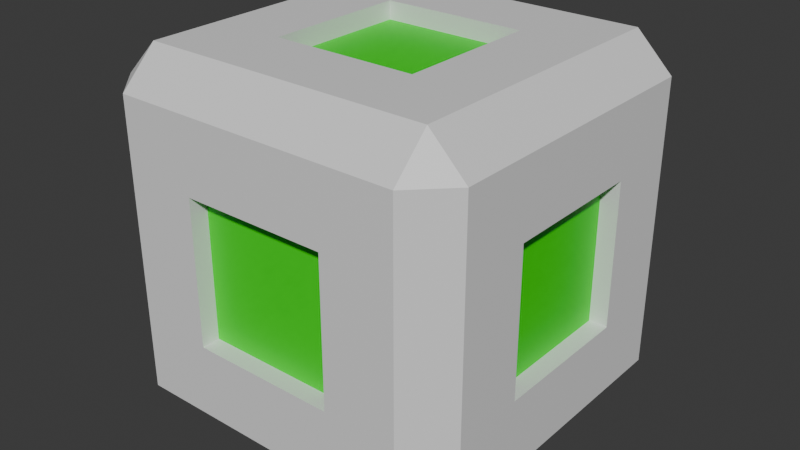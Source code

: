 # Source: PushBox.blend  (saved by Blender 4.0.36; exported with 4.5.12 LTS)
import bpy
from mathutils import Matrix  # noqa: F401  (used for matrix-valued properties, if any)

bpy.ops.wm.read_factory_settings(use_empty=True)
scene = bpy.context.scene
scene.name = 'Scene'

# ---- collections
col_collection = bpy.data.collections.new('Collection'); scene.collection.children.link(col_collection)

# ---- materials (node trees are filled in below, after node groups)
mat_box = bpy.data.materials.new('Box')
mat_box.alpha_threshold = 0.0
mat_box.use_transparent_shadow = False
mat_box.roughness = 0.5
mat_box.line_color = (0.0, 0.0, 0.0, 1.0)
mat_glow = bpy.data.materials.new('Glow')
mat_glow.use_transparent_shadow = False

# ---- material node trees
mat_box.use_nodes = True; mat_box.node_tree.nodes.clear()
_N = mat_box.node_tree.nodes; _L = mat_box.node_tree.links
n0 = _N.new('ShaderNodeOutputMaterial'); n0.name = 'Material Output'; n0.location = (300, 300)
n1 = _N.new('ShaderNodeBsdfPrincipled'); n1.name = 'Principled BSDF'; n1.location = (10, 300)
n1.inputs[3].default_value = 1.45
_L.new(n1.outputs[0], n0.inputs[0])
n0.is_active_output = True
mat_glow.use_nodes = True; mat_glow.node_tree.nodes.clear()
_N = mat_glow.node_tree.nodes; _L = mat_glow.node_tree.links
n0 = _N.new('ShaderNodeBsdfPrincipled'); n0.name = 'Principled BSDF'; n0.location = (10, 300)
n0.inputs[0].default_value = (0.008812, 0.8001, 0.0, 1.0)
n0.inputs[3].default_value = 1.45
n1 = _N.new('ShaderNodeOutputMaterial'); n1.name = 'Material Output'; n1.location = (300, 300)
_L.new(n0.outputs[0], n1.inputs[0])
n1.is_active_output = True

# ---- world
world_world = bpy.data.worlds.new('World'); scene.world = world_world
world_world.use_nodes = True; world_world.node_tree.nodes.clear()
_N = world_world.node_tree.nodes; _L = world_world.node_tree.links
n0 = _N.new('ShaderNodeOutputWorld'); n0.name = 'World Output'; n0.location = (300, 300)
n1 = _N.new('ShaderNodeBackground'); n1.name = 'Background'; n1.location = (10, 300)
n1.inputs[0].default_value = (0.05088, 0.05088, 0.05088, 1.0)
_L.new(n1.outputs[0], n0.inputs[0])
n0.is_active_output = True
world_world.color = (0.05088, 0.05088, 0.05088)
world_world.use_sun_shadow = False
world_world.sun_shadow_jitter_overblur = 0.0

# ---- meshes
me_cube = bpy.data.meshes.new('Cube')
me_cube.from_pydata([(-0.45, 0.09, 0.36), (0.36, 0.09, 0.45), (0.45, 0.81, 0.36), (0.18, 0.9, 0.18), (0.45, 0.63, 0.18), (0.18, 0.63, -0.45), (-0.45, 0.63, 0.18), (0.18, 0.63, 0.45), (0.36, 0.81, 0.45), (-0.45, 0.81, 0.36), (0.36, 0.9, 0.36), (-0.36, 0.9, 0.36), (0.36, 0.81, -0.45), (-0.36, 7.451e-08, 0.36), (0.36, 7.451e-08, 0.36), (-0.36, 0.81, 0.45), (-0.45, 0.09, -0.36), (0.45, 0.09, 0.36), (-0.36, 0.09, 0.45), (0.45, 0.81, -0.36), (0.18, 0.9, -0.18), (0.45, 0.63, -0.18), (-0.45, 0.63, -0.18), (0.36, 1.49e-08, -0.36), (-0.36, 1.49e-08, -0.36), (-0.45, 0.81, -0.36), (0.45, 0.09, -0.36), (0.36, 0.9, -0.36), (-0.45, 0.27, 0.18), (0.45, 0.27, 0.18), (0.18, 0.27, -0.45), (0.18, 0.27, 0.45), (-0.36, 0.09, -0.45), (0.36, 0.09, -0.45), (0.45, 0.27, -0.18), (-0.45, 0.27, -0.18), (-0.18, 0.9, 0.18), (-0.18, 0.63, 0.45), (-0.36, 0.81, -0.45), (-0.18, 0.63, -0.45), (-0.36, 0.9, -0.36), (-0.18, 0.9, -0.18), (-0.18, 0.27, 0.45), (-0.18, 0.27, -0.45), (-0.18, 0.63, 0.405), (0.18, 0.63, 0.405), (0.18, 0.27, 0.405), (-0.18, 0.27, 0.405), (-0.405, 0.27, 0.18), (-0.405, 0.63, 0.18), (-0.405, 0.63, -0.18), (-0.405, 0.27, -0.18), (0.18, 0.63, -0.405), (0.18, 0.27, -0.405), (-0.18, 0.63, -0.405), (-0.18, 0.27, -0.405), (0.405, 0.63, 0.18), (0.405, 0.63, -0.18), (0.405, 0.27, 0.18), (0.405, 0.27, -0.18), (-0.18, 0.855, 0.18), (0.18, 0.855, 0.18), (0.18, 0.855, -0.18), (-0.18, 0.855, -0.18)], [], [(13, 18, 0), (10, 8, 2), (27, 10, 2, 19), (20, 41, 63, 62), (11, 15, 8, 10), (19, 2, 4, 21), (38, 12, 5, 39), (6, 22, 50, 49), (24, 13, 0, 16), (17, 1, 14), (33, 26, 23), (26, 17, 14, 23), (32, 24, 16), (28, 0, 9, 6), (32, 16, 25, 38), (22, 6, 9, 25), (43, 30, 33, 32), (34, 29, 17, 26), (36, 11, 10, 3), (9, 15, 11), (38, 40, 27, 12), (38, 25, 40), (25, 9, 11, 40), (12, 27, 19), (20, 3, 10, 27), (16, 35, 22, 25), (40, 41, 20, 27), (19, 21, 34, 26), (15, 9, 0, 18), (37, 15, 18, 42), (5, 12, 33, 30), (4, 2, 17, 29), (4, 29, 58, 56), (12, 19, 26, 33), (39, 5, 52, 54), (8, 7, 31, 1), (2, 8, 1, 17), (16, 0, 28, 35), (38, 39, 43, 32), (31, 7, 45, 46), (31, 42, 18, 1), (14, 1, 18, 13), (33, 23, 24, 32), (8, 15, 37, 7), (40, 11, 36, 41), (45, 44, 47, 46), (7, 37, 44, 45), (42, 31, 46, 47), (37, 42, 47, 44), (51, 48, 49, 50), (22, 35, 51, 50), (35, 28, 48, 51), (28, 6, 49, 48), (54, 52, 53, 55), (43, 39, 54, 55), (5, 30, 53, 52), (30, 43, 55, 53), (57, 56, 58, 59), (34, 21, 57, 59), (21, 4, 56, 57), (29, 34, 59, 58), (63, 60, 61, 62), (41, 36, 60, 63), (3, 20, 62, 61), (36, 3, 61, 60)])
me_cube.polygons.foreach_set('material_index', [0, 0, 0, 0, 0, 0, 0, 0, 0, 0, 0, 0, 0, 0, 0, 0, 0, 0, 0, 0, 0, 0, 0, 0, 0, 0, 0, 0, 0, 0, 0, 0, 0, 0, 0, 0, 0, 0, 0, 0, 0, 0, 0, 0, 0, 1, 0, 0, 0, 1, 0, 0, 0, 1, 0, 0, 0, 1, 0, 0, 0, 1, 0, 0, 0])
_uv = me_cube.uv_layers.new(name='UVMap')
_uv.uv.foreach_set('vector', [0.5625, 0.9375, 0.625, 0.9375, 0.5625, 1.0, 0.5625, 0.4375, 0.625, 0.4375, 0.5625, 0.5, 0.4688, 0.4375, 0.5, 0.4375, 0.5, 0.5, 0.4688, 0.5, 0.4688, 0.375, 0.4688, 0.3438, 0.4688, 0.3438, 0.4688, 0.375, 0.5625, 0.3438, 0.625, 0.3438, 0.625, 0.375, 0.5625, 0.375, 0.4688, 0.5625, 0.5, 0.5625, 0.5, 0.625, 0.4688, 0.625, 0.2188, 0.5625, 0.25, 0.5625, 0.25, 0.625, 0.2188, 0.625, 0.5, 0.125, 0.4688, 0.125, 0.4688, 0.125, 0.5, 0.125, 0.4688, 0.9375, 0.5, 0.9375, 0.5, 1.0, 0.4688, 1.0, 0.625, 0.75, 0.625, 0.8125, 0.5625, 0.8125, 0.375, 0.75, 0.4375, 0.75, 0.4375, 0.8125, 0.4688, 0.75, 0.5, 0.75, 0.5, 0.8125, 0.4688, 0.8125, 0.375, 0.9375, 0.4375, 0.9375, 0.4375, 1.0, 0.5, 0.09375, 0.5625, 0.09375, 0.5625, 0.125, 0.5, 0.125, 0.375, 0.09375, 0.4375, 0.09375, 0.4375, 0.125, 0.375, 0.125, 0.4688, 0.125, 0.5, 0.125, 0.5, 0.1875, 0.4688, 0.1875, 0.2188, 0.6562, 0.25, 0.6562, 0.25, 0.6875, 0.2188, 0.6875, 0.4688, 0.6562, 0.5, 0.6562, 0.5, 0.6875, 0.4688, 0.6875, 0.5, 0.3438, 0.5625, 0.3438, 0.5625, 0.375, 0.5, 0.375, 0.625, 0.25, 0.625, 0.3125, 0.5625, 0.3125, 0.375, 0.3438, 0.4375, 0.3438, 0.4375, 0.375, 0.375, 0.375, 0.375, 0.25, 0.4375, 0.25, 0.4375, 0.3125, 0.4688, 0.25, 0.5, 0.25, 0.5, 0.3125, 0.4688, 0.3125, 0.375, 0.4375, 0.4375, 0.4375, 0.4375, 0.5, 0.4688, 0.375, 0.5, 0.375, 0.5, 0.4375, 0.4688, 0.4375, 0.4375, 0.09375, 0.4688, 0.09375, 0.4688, 0.125, 0.4375, 0.125, 0.4375, 0.3438, 0.4688, 0.3438, 0.4688, 0.375, 0.4375, 0.375, 0.4375, 0.625, 0.4688, 0.625, 0.4688, 0.6562, 0.4375, 0.6562, 0.8125, 0.625, 0.875, 0.625, 0.875, 0.6562, 0.8125, 0.6562, 0.7812, 0.625, 0.8125, 0.625, 0.8125, 0.6562, 0.7812, 0.6562, 0.25, 0.625, 0.3125, 0.625, 0.3125, 0.6562, 0.25, 0.6562, 0.5, 0.625, 0.5625, 0.625, 0.5625, 0.6562, 0.5, 0.6562, 0.5, 0.625, 0.5, 0.6562, 0.5, 0.6562, 0.5, 0.625, 0.375, 0.625, 0.4375, 0.625, 0.4375, 0.6562, 0.375, 0.6562, 0.2188, 0.625, 0.25, 0.625, 0.25, 0.625, 0.2188, 0.625, 0.6875, 0.625, 0.75, 0.625, 0.75, 0.6562, 0.6875, 0.6562, 0.625, 0.625, 0.6875, 0.625, 0.6875, 0.6562, 0.625, 0.6562, 0.4688, 0.0625, 0.5, 0.0625, 0.5, 0.09375, 0.4688, 0.09375, 0.1875, 0.625, 0.2188, 0.625, 0.2188, 0.6562, 0.1875, 0.6562, 0.75, 0.6562, 0.75, 0.625, 0.75, 0.625, 0.75, 0.6562, 0.75, 0.6562, 0.7812, 0.6562, 0.7812, 0.6875, 0.75, 0.6875, 0.5625, 0.875, 0.625, 0.875, 0.625, 0.9062, 0.5625, 0.9062, 0.375, 0.875, 0.4375, 0.875, 0.4375, 0.9062, 0.375, 0.9062, 0.75, 0.5625, 0.7812, 0.5625, 0.7812, 0.625, 0.75, 0.625, 0.4688, 0.3125, 0.5, 0.3125, 0.5, 0.3438, 0.4688, 0.3438, 0.75, 0.625, 0.7812, 0.625, 0.7812, 0.6562, 0.75, 0.6562, 0.75, 0.625, 0.7812, 0.625, 0.7812, 0.625, 0.75, 0.625, 0.7812, 0.6562, 0.75, 0.6562, 0.75, 0.6562, 0.7812, 0.6562, 0.7812, 0.625, 0.7812, 0.6562, 0.7812, 0.6562, 0.7812, 0.625, 0.4688, 0.09375, 0.5, 0.09375, 0.5, 0.125, 0.4688, 0.125, 0.4688, 0.125, 0.4688, 0.09375, 0.4688, 0.09375, 0.4688, 0.125, 0.4688, 0.09375, 0.5, 0.09375, 0.5, 0.09375, 0.4688, 0.09375, 0.5, 0.09375, 0.5, 0.125, 0.5, 0.125, 0.5, 0.09375, 0.2188, 0.625, 0.25, 0.625, 0.25, 0.6562, 0.2188, 0.6562, 0.2188, 0.6562, 0.2188, 0.625, 0.2188, 0.625, 0.2188, 0.6562, 0.25, 0.625, 0.25, 0.6562, 0.25, 0.6562, 0.25, 0.625, 0.25, 0.6562, 0.2188, 0.6562, 0.2188, 0.6562, 0.25, 0.6562, 0.4688, 0.625, 0.5, 0.625, 0.5, 0.6562, 0.4688, 0.6562, 0.4688, 0.6562, 0.4688, 0.625, 0.4688, 0.625, 0.4688, 0.6562, 0.4688, 0.625, 0.5, 0.625, 0.5, 0.625, 0.4688, 0.625, 0.5, 0.6562, 0.4688, 0.6562, 0.4688, 0.6562, 0.5, 0.6562, 0.4688, 0.3438, 0.5, 0.3438, 0.5, 0.375, 0.4688, 0.375, 0.4688, 0.3438, 0.5, 0.3438, 0.5, 0.3438, 0.4688, 0.3438, 0.5, 0.375, 0.4688, 0.375, 0.4688, 0.375, 0.5, 0.375, 0.5, 0.3438, 0.5, 0.375, 0.5, 0.375, 0.5, 0.3438])
me_cube.materials.append(mat_box)
me_cube.materials.append(mat_glow)
me_cube.use_mirror_vertex_groups = False
me_cube.update()

# ---- objects
ob_cube = bpy.data.objects.new('Cube', me_cube)

# ---- transforms, parenting, visibility, modifiers, constraints
ob_cube.location = (0.0, 0.0, 0.0)
ob_cube.rotation_euler = (1.571, 0.0, 0.0)
ob_cube.lock_rotations_4d = False
ob_cube.empty_display_type = 'ARROWS'
ob_cube.lineart.crease_threshold = 0.0

# ---- collection membership
col_collection.objects.link(ob_cube)

# ---- scene / render settings (as saved in the file)
scene.frame_start = 1; scene.frame_end = 250; scene.frame_set(1)
scene.render.engine = 'BLENDER_EEVEE_NEXT'
scene.cycles.sampling_pattern = 'TABULATED_SOBOL'
bpy.context.view_layer.update()

# ---- added for rendering (the .blend has no active camera and no usable light): camera, sun
cam_auto = bpy.data.cameras.new('AutoCamera')
cam_auto.lens = 50.0
cam_auto.sensor_width = 36.0
cam_auto.clip_end = 1000.0
ob_auto_camera = bpy.data.objects.new('AutoCamera', cam_auto)
scene.collection.objects.link(ob_auto_camera)
ob_auto_camera.location = (1.44228, -1.73074, 1.60383)
ob_auto_camera.rotation_euler = (1.09748, -7.21219e-08, 0.694738)
scene.camera = ob_auto_camera
light_auto_sun = bpy.data.lights.new('AutoSun', 'SUN')
light_auto_sun.energy = 3.0
light_auto_sun.angle = 0.0523599
ob_auto_sun = bpy.data.objects.new('AutoSun', light_auto_sun)
scene.collection.objects.link(ob_auto_sun)
ob_auto_sun.rotation_euler = (0.872665, 0.174533, 0.523599)
bpy.context.view_layer.update()
